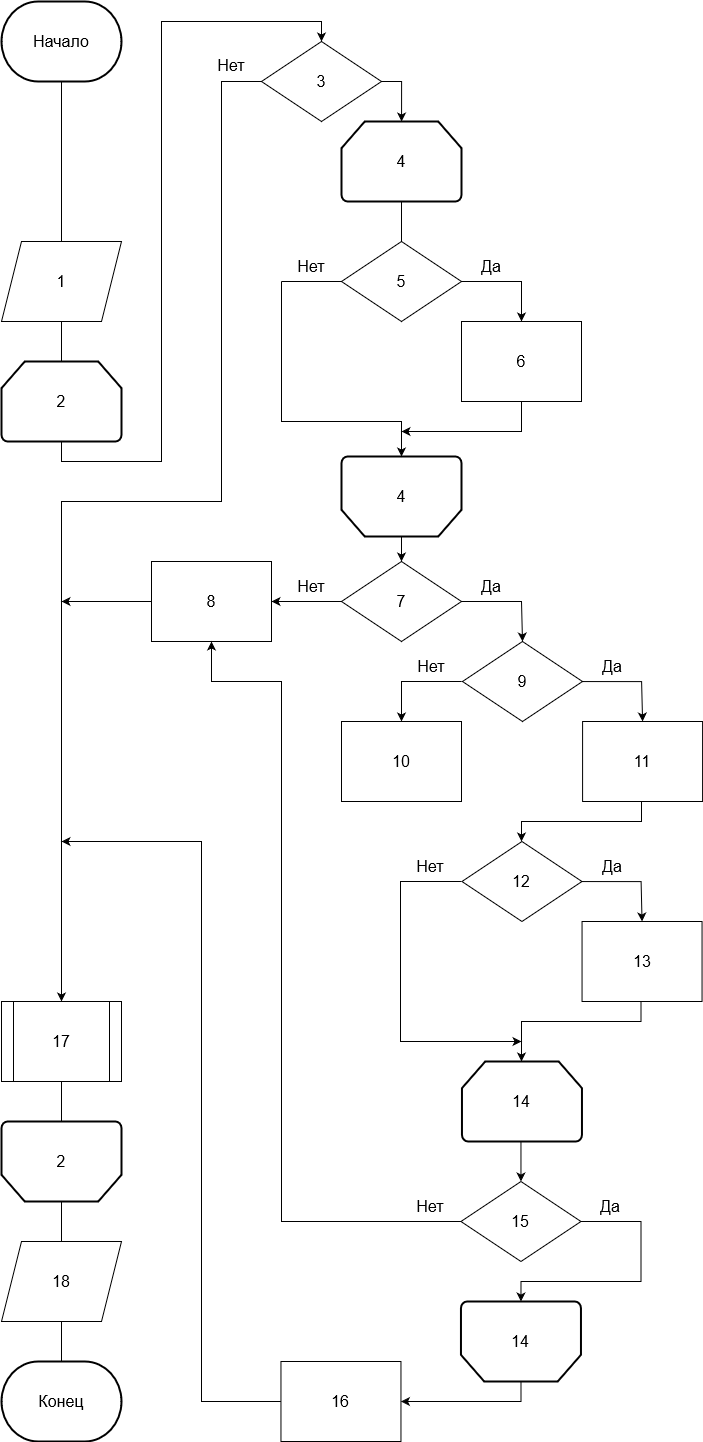

The diagram above was exported from draw.io. Its source (the exported page's mxGraphModel, read from the mxfile embedded in the PNG):
<mxGraphModel dx="2595" dy="1308" grid="1" gridSize="10" guides="1" tooltips="1" connect="1" arrows="1" fold="1" page="1" pageScale="1" pageWidth="827" pageHeight="1169" math="0" shadow="0">
  <root>
    <mxCell id="0" />
    <mxCell id="1" parent="0" />
    <mxCell id="xWibM8Qsefz-QHoGnPLA-285" style="edgeStyle=orthogonalEdgeStyle;rounded=0;orthogonalLoop=1;jettySize=auto;html=1;entryX=0.5;entryY=0;entryDx=0;entryDy=0;fontSize=16;endArrow=none;endFill=0;" edge="1" parent="1" source="xWibM8Qsefz-QHoGnPLA-180" target="xWibM8Qsefz-QHoGnPLA-193">
      <mxGeometry relative="1" as="geometry" />
    </mxCell>
    <mxCell id="xWibM8Qsefz-QHoGnPLA-180" value="&lt;font style=&quot;font-size: 16px;&quot;&gt;Начало&lt;/font&gt;" style="strokeWidth=2;html=1;shape=mxgraph.flowchart.terminator;whiteSpace=wrap;" vertex="1" parent="1">
      <mxGeometry x="720" y="240" width="120" height="80" as="geometry" />
    </mxCell>
    <mxCell id="xWibM8Qsefz-QHoGnPLA-183" style="edgeStyle=orthogonalEdgeStyle;rounded=0;orthogonalLoop=1;jettySize=auto;html=1;fontSize=16;endArrow=classic;endFill=1;entryX=0.5;entryY=0;entryDx=0;entryDy=0;" edge="1" parent="1" source="xWibM8Qsefz-QHoGnPLA-184" target="xWibM8Qsefz-QHoGnPLA-196">
      <mxGeometry relative="1" as="geometry">
        <mxPoint x="980" y="360" as="targetPoint" />
        <Array as="points">
          <mxPoint x="780" y="700" />
          <mxPoint x="880" y="700" />
          <mxPoint x="880" y="260" />
          <mxPoint x="1040" y="260" />
        </Array>
      </mxGeometry>
    </mxCell>
    <mxCell id="xWibM8Qsefz-QHoGnPLA-184" value="2" style="strokeWidth=2;html=1;shape=mxgraph.flowchart.loop_limit;whiteSpace=wrap;fontSize=16;" vertex="1" parent="1">
      <mxGeometry x="720" y="600" width="120" height="80" as="geometry" />
    </mxCell>
    <mxCell id="xWibM8Qsefz-QHoGnPLA-187" style="edgeStyle=orthogonalEdgeStyle;rounded=0;orthogonalLoop=1;jettySize=auto;html=1;entryX=0.5;entryY=0;entryDx=0;entryDy=0;fontSize=16;endArrow=none;endFill=0;" edge="1" parent="1" source="xWibM8Qsefz-QHoGnPLA-188">
      <mxGeometry relative="1" as="geometry">
        <mxPoint x="780" y="1480" as="targetPoint" />
      </mxGeometry>
    </mxCell>
    <mxCell id="xWibM8Qsefz-QHoGnPLA-188" value="" style="strokeWidth=2;html=1;shape=mxgraph.flowchart.loop_limit;whiteSpace=wrap;fontSize=16;rotation=-180;" vertex="1" parent="1">
      <mxGeometry x="720" y="1360" width="120" height="80" as="geometry" />
    </mxCell>
    <mxCell id="xWibM8Qsefz-QHoGnPLA-189" value="2" style="text;html=1;strokeColor=none;fillColor=none;align=center;verticalAlign=middle;whiteSpace=wrap;rounded=0;fontSize=16;" vertex="1" parent="1">
      <mxGeometry x="750" y="1385" width="60" height="30" as="geometry" />
    </mxCell>
    <mxCell id="xWibM8Qsefz-QHoGnPLA-190" style="edgeStyle=orthogonalEdgeStyle;rounded=0;orthogonalLoop=1;jettySize=auto;html=1;entryX=0.5;entryY=0;entryDx=0;entryDy=0;entryPerimeter=0;fontSize=16;endArrow=none;endFill=0;" edge="1" parent="1" target="xWibM8Qsefz-QHoGnPLA-191">
      <mxGeometry relative="1" as="geometry">
        <mxPoint x="780" y="1560" as="sourcePoint" />
      </mxGeometry>
    </mxCell>
    <mxCell id="xWibM8Qsefz-QHoGnPLA-191" value="&lt;font style=&quot;font-size: 16px;&quot;&gt;Конец&lt;/font&gt;" style="strokeWidth=2;html=1;shape=mxgraph.flowchart.terminator;whiteSpace=wrap;" vertex="1" parent="1">
      <mxGeometry x="720" y="1600" width="120" height="80" as="geometry" />
    </mxCell>
    <mxCell id="xWibM8Qsefz-QHoGnPLA-195" style="edgeStyle=orthogonalEdgeStyle;rounded=0;orthogonalLoop=1;jettySize=auto;html=1;entryX=0.5;entryY=0;entryDx=0;entryDy=0;entryPerimeter=0;fontSize=16;endArrow=none;endFill=0;" edge="1" parent="1" source="xWibM8Qsefz-QHoGnPLA-193" target="xWibM8Qsefz-QHoGnPLA-184">
      <mxGeometry relative="1" as="geometry" />
    </mxCell>
    <mxCell id="xWibM8Qsefz-QHoGnPLA-193" value="1" style="shape=parallelogram;perimeter=parallelogramPerimeter;whiteSpace=wrap;html=1;fixedSize=1;fontSize=16;" vertex="1" parent="1">
      <mxGeometry x="720" y="480" width="120" height="80" as="geometry" />
    </mxCell>
    <mxCell id="xWibM8Qsefz-QHoGnPLA-241" style="edgeStyle=orthogonalEdgeStyle;rounded=0;orthogonalLoop=1;jettySize=auto;html=1;fontSize=16;endArrow=classic;endFill=1;entryX=0.5;entryY=0;entryDx=0;entryDy=0;" edge="1" parent="1" source="xWibM8Qsefz-QHoGnPLA-196" target="xWibM8Qsefz-QHoGnPLA-268">
      <mxGeometry relative="1" as="geometry">
        <mxPoint x="1160" y="1040" as="targetPoint" />
        <Array as="points">
          <mxPoint x="940" y="320" />
          <mxPoint x="940" y="740" />
          <mxPoint x="780" y="740" />
        </Array>
      </mxGeometry>
    </mxCell>
    <mxCell id="xWibM8Qsefz-QHoGnPLA-244" style="edgeStyle=orthogonalEdgeStyle;rounded=0;orthogonalLoop=1;jettySize=auto;html=1;fontSize=16;endArrow=classic;endFill=1;" edge="1" parent="1" source="xWibM8Qsefz-QHoGnPLA-196">
      <mxGeometry relative="1" as="geometry">
        <mxPoint x="1120.0588235294117" y="360.0392156862746" as="targetPoint" />
        <Array as="points">
          <mxPoint x="1120" y="320" />
        </Array>
      </mxGeometry>
    </mxCell>
    <mxCell id="xWibM8Qsefz-QHoGnPLA-196" value="3" style="rhombus;whiteSpace=wrap;html=1;fontSize=16;" vertex="1" parent="1">
      <mxGeometry x="980" y="280" width="120" height="80" as="geometry" />
    </mxCell>
    <mxCell id="xWibM8Qsefz-QHoGnPLA-242" value="Нет" style="text;html=1;strokeColor=none;fillColor=none;align=center;verticalAlign=middle;whiteSpace=wrap;rounded=0;fontSize=16;" vertex="1" parent="1">
      <mxGeometry x="920" y="289" width="60" height="30" as="geometry" />
    </mxCell>
    <mxCell id="xWibM8Qsefz-QHoGnPLA-249" style="edgeStyle=orthogonalEdgeStyle;rounded=0;orthogonalLoop=1;jettySize=auto;html=1;entryX=0.5;entryY=0;entryDx=0;entryDy=0;fontSize=16;endArrow=none;endFill=0;" edge="1" parent="1" source="xWibM8Qsefz-QHoGnPLA-245" target="xWibM8Qsefz-QHoGnPLA-248">
      <mxGeometry relative="1" as="geometry" />
    </mxCell>
    <mxCell id="xWibM8Qsefz-QHoGnPLA-245" value="4" style="strokeWidth=2;html=1;shape=mxgraph.flowchart.loop_limit;whiteSpace=wrap;fontSize=16;" vertex="1" parent="1">
      <mxGeometry x="1060" y="360" width="120" height="80" as="geometry" />
    </mxCell>
    <mxCell id="xWibM8Qsefz-QHoGnPLA-264" style="edgeStyle=orthogonalEdgeStyle;rounded=0;orthogonalLoop=1;jettySize=auto;html=1;entryX=0.5;entryY=0;entryDx=0;entryDy=0;fontSize=16;endArrow=classic;endFill=1;" edge="1" parent="1" source="xWibM8Qsefz-QHoGnPLA-246" target="xWibM8Qsefz-QHoGnPLA-274">
      <mxGeometry relative="1" as="geometry">
        <mxPoint x="1120" y="805" as="targetPoint" />
      </mxGeometry>
    </mxCell>
    <mxCell id="xWibM8Qsefz-QHoGnPLA-246" value="" style="strokeWidth=2;html=1;shape=mxgraph.flowchart.loop_limit;whiteSpace=wrap;fontSize=16;rotation=-180;" vertex="1" parent="1">
      <mxGeometry x="1060" y="695" width="120" height="80" as="geometry" />
    </mxCell>
    <mxCell id="xWibM8Qsefz-QHoGnPLA-247" value="4" style="text;html=1;strokeColor=none;fillColor=none;align=center;verticalAlign=middle;whiteSpace=wrap;rounded=0;fontSize=16;" vertex="1" parent="1">
      <mxGeometry x="1090" y="720" width="60" height="30" as="geometry" />
    </mxCell>
    <mxCell id="xWibM8Qsefz-QHoGnPLA-251" style="edgeStyle=orthogonalEdgeStyle;rounded=0;orthogonalLoop=1;jettySize=auto;html=1;entryX=0.5;entryY=0;entryDx=0;entryDy=0;fontSize=16;endArrow=classic;endFill=1;" edge="1" parent="1" source="xWibM8Qsefz-QHoGnPLA-248" target="xWibM8Qsefz-QHoGnPLA-250">
      <mxGeometry relative="1" as="geometry">
        <Array as="points">
          <mxPoint x="1240" y="520" />
          <mxPoint x="1240" y="560" />
        </Array>
      </mxGeometry>
    </mxCell>
    <mxCell id="xWibM8Qsefz-QHoGnPLA-254" style="edgeStyle=orthogonalEdgeStyle;rounded=0;orthogonalLoop=1;jettySize=auto;html=1;fontSize=16;endArrow=classic;endFill=1;entryX=0.5;entryY=1;entryDx=0;entryDy=0;entryPerimeter=0;startArrow=none;" edge="1" parent="1" source="xWibM8Qsefz-QHoGnPLA-257" target="xWibM8Qsefz-QHoGnPLA-246">
      <mxGeometry relative="1" as="geometry">
        <mxPoint x="1000.0588235294117" y="600.0392156862747" as="targetPoint" />
        <Array as="points">
          <mxPoint x="1000" y="660" />
          <mxPoint x="1120" y="660" />
        </Array>
      </mxGeometry>
    </mxCell>
    <mxCell id="xWibM8Qsefz-QHoGnPLA-248" value="5" style="rhombus;whiteSpace=wrap;html=1;fontSize=16;" vertex="1" parent="1">
      <mxGeometry x="1060" y="480" width="120" height="80" as="geometry" />
    </mxCell>
    <mxCell id="xWibM8Qsefz-QHoGnPLA-260" style="edgeStyle=orthogonalEdgeStyle;rounded=0;orthogonalLoop=1;jettySize=auto;html=1;fontSize=16;endArrow=classic;endFill=1;" edge="1" parent="1" source="xWibM8Qsefz-QHoGnPLA-250">
      <mxGeometry relative="1" as="geometry">
        <mxPoint x="1120" y="670" as="targetPoint" />
        <Array as="points">
          <mxPoint x="1240" y="670" />
        </Array>
      </mxGeometry>
    </mxCell>
    <mxCell id="xWibM8Qsefz-QHoGnPLA-250" value="6" style="whiteSpace=wrap;html=1;fontSize=16;" vertex="1" parent="1">
      <mxGeometry x="1180" y="560" width="120" height="80" as="geometry" />
    </mxCell>
    <mxCell id="xWibM8Qsefz-QHoGnPLA-252" value="Да" style="text;html=1;strokeColor=none;fillColor=none;align=center;verticalAlign=middle;whiteSpace=wrap;rounded=0;fontSize=16;" vertex="1" parent="1">
      <mxGeometry x="1180" y="490" width="60" height="30" as="geometry" />
    </mxCell>
    <mxCell id="xWibM8Qsefz-QHoGnPLA-257" value="Нет" style="text;html=1;strokeColor=none;fillColor=none;align=center;verticalAlign=middle;whiteSpace=wrap;rounded=0;fontSize=16;" vertex="1" parent="1">
      <mxGeometry x="1000" y="490" width="60" height="30" as="geometry" />
    </mxCell>
    <mxCell id="xWibM8Qsefz-QHoGnPLA-258" value="" style="edgeStyle=orthogonalEdgeStyle;rounded=0;orthogonalLoop=1;jettySize=auto;html=1;fontSize=16;endArrow=none;endFill=1;entryX=0.5;entryY=1;entryDx=0;entryDy=0;entryPerimeter=0;" edge="1" parent="1" source="xWibM8Qsefz-QHoGnPLA-248" target="xWibM8Qsefz-QHoGnPLA-257">
      <mxGeometry relative="1" as="geometry">
        <mxPoint x="1060.0882352941176" y="520.0588235294117" as="sourcePoint" />
        <mxPoint x="1120" y="695" as="targetPoint" />
        <Array as="points">
          <mxPoint x="1000" y="520" />
        </Array>
      </mxGeometry>
    </mxCell>
    <mxCell id="xWibM8Qsefz-QHoGnPLA-269" style="edgeStyle=orthogonalEdgeStyle;rounded=0;orthogonalLoop=1;jettySize=auto;html=1;entryX=0.5;entryY=1;entryDx=0;entryDy=0;entryPerimeter=0;fontSize=16;endArrow=none;endFill=0;" edge="1" parent="1" source="xWibM8Qsefz-QHoGnPLA-268" target="xWibM8Qsefz-QHoGnPLA-188">
      <mxGeometry relative="1" as="geometry" />
    </mxCell>
    <mxCell id="xWibM8Qsefz-QHoGnPLA-268" value="17" style="shape=process;whiteSpace=wrap;html=1;backgroundOutline=1;fontSize=16;" vertex="1" parent="1">
      <mxGeometry x="720" y="1240" width="120" height="80" as="geometry" />
    </mxCell>
    <mxCell id="xWibM8Qsefz-QHoGnPLA-272" style="edgeStyle=orthogonalEdgeStyle;rounded=0;orthogonalLoop=1;jettySize=auto;html=1;entryX=0.5;entryY=0;entryDx=0;entryDy=0;fontSize=16;endArrow=classic;endFill=1;" edge="1" parent="1" source="xWibM8Qsefz-QHoGnPLA-274">
      <mxGeometry relative="1" as="geometry">
        <mxPoint x="1241" y="880" as="targetPoint" />
        <Array as="points">
          <mxPoint x="1240" y="840" />
          <mxPoint x="1240" y="880" />
        </Array>
      </mxGeometry>
    </mxCell>
    <mxCell id="xWibM8Qsefz-QHoGnPLA-281" style="edgeStyle=orthogonalEdgeStyle;rounded=0;orthogonalLoop=1;jettySize=auto;html=1;entryX=1;entryY=0.5;entryDx=0;entryDy=0;fontSize=16;endArrow=classic;endFill=1;" edge="1" parent="1" source="xWibM8Qsefz-QHoGnPLA-274" target="xWibM8Qsefz-QHoGnPLA-280">
      <mxGeometry relative="1" as="geometry">
        <Array as="points">
          <mxPoint x="990" y="840" />
          <mxPoint x="990" y="840" />
        </Array>
      </mxGeometry>
    </mxCell>
    <mxCell id="xWibM8Qsefz-QHoGnPLA-274" value="7" style="rhombus;whiteSpace=wrap;html=1;fontSize=16;" vertex="1" parent="1">
      <mxGeometry x="1060" y="800" width="120" height="80" as="geometry" />
    </mxCell>
    <mxCell id="xWibM8Qsefz-QHoGnPLA-277" value="Да" style="text;html=1;strokeColor=none;fillColor=none;align=center;verticalAlign=middle;whiteSpace=wrap;rounded=0;fontSize=16;" vertex="1" parent="1">
      <mxGeometry x="1180" y="810" width="60" height="30" as="geometry" />
    </mxCell>
    <mxCell id="xWibM8Qsefz-QHoGnPLA-278" value="Нет" style="text;html=1;strokeColor=none;fillColor=none;align=center;verticalAlign=middle;whiteSpace=wrap;rounded=0;fontSize=16;" vertex="1" parent="1">
      <mxGeometry x="1000" y="810" width="60" height="30" as="geometry" />
    </mxCell>
    <mxCell id="xWibM8Qsefz-QHoGnPLA-323" style="edgeStyle=orthogonalEdgeStyle;rounded=0;orthogonalLoop=1;jettySize=auto;html=1;fontSize=16;endArrow=classic;endFill=1;" edge="1" parent="1" source="xWibM8Qsefz-QHoGnPLA-280">
      <mxGeometry relative="1" as="geometry">
        <mxPoint x="780" y="840" as="targetPoint" />
      </mxGeometry>
    </mxCell>
    <mxCell id="xWibM8Qsefz-QHoGnPLA-280" value="8" style="whiteSpace=wrap;html=1;fontSize=16;" vertex="1" parent="1">
      <mxGeometry x="870" y="800" width="120" height="80" as="geometry" />
    </mxCell>
    <mxCell id="xWibM8Qsefz-QHoGnPLA-282" value="18" style="shape=parallelogram;perimeter=parallelogramPerimeter;whiteSpace=wrap;html=1;fixedSize=1;fontSize=16;" vertex="1" parent="1">
      <mxGeometry x="720" y="1480" width="120" height="80" as="geometry" />
    </mxCell>
    <mxCell id="xWibM8Qsefz-QHoGnPLA-301" style="edgeStyle=orthogonalEdgeStyle;rounded=0;orthogonalLoop=1;jettySize=auto;html=1;fontSize=16;endArrow=classic;endFill=1;" edge="1" parent="1">
      <mxGeometry relative="1" as="geometry">
        <mxPoint x="1239.46" y="1420" as="targetPoint" />
        <Array as="points">
          <mxPoint x="1239.46" y="1380" />
        </Array>
        <mxPoint x="1239.46" y="1380" as="sourcePoint" />
      </mxGeometry>
    </mxCell>
    <mxCell id="xWibM8Qsefz-QHoGnPLA-302" value="14" style="strokeWidth=2;html=1;shape=mxgraph.flowchart.loop_limit;whiteSpace=wrap;fontSize=16;" vertex="1" parent="1">
      <mxGeometry x="1180.46" y="1300" width="120" height="80" as="geometry" />
    </mxCell>
    <mxCell id="xWibM8Qsefz-QHoGnPLA-303" style="edgeStyle=orthogonalEdgeStyle;rounded=0;orthogonalLoop=1;jettySize=auto;html=1;fontSize=16;endArrow=classic;endFill=1;" edge="1" parent="1" source="xWibM8Qsefz-QHoGnPLA-305">
      <mxGeometry relative="1" as="geometry">
        <mxPoint x="1239.46" y="1540" as="targetPoint" />
        <Array as="points">
          <mxPoint x="1359.46" y="1460" />
          <mxPoint x="1359.46" y="1520" />
          <mxPoint x="1239.46" y="1520" />
        </Array>
      </mxGeometry>
    </mxCell>
    <mxCell id="xWibM8Qsefz-QHoGnPLA-304" style="edgeStyle=orthogonalEdgeStyle;rounded=0;orthogonalLoop=1;jettySize=auto;html=1;entryX=0.5;entryY=1;entryDx=0;entryDy=0;fontSize=16;endArrow=classic;endFill=1;" edge="1" parent="1" source="xWibM8Qsefz-QHoGnPLA-305" target="xWibM8Qsefz-QHoGnPLA-280">
      <mxGeometry relative="1" as="geometry">
        <mxPoint x="1000.46" y="1380" as="targetPoint" />
        <Array as="points">
          <mxPoint x="1000" y="1460" />
          <mxPoint x="1000" y="920" />
          <mxPoint x="930" y="920" />
        </Array>
      </mxGeometry>
    </mxCell>
    <mxCell id="xWibM8Qsefz-QHoGnPLA-305" value="15" style="rhombus;whiteSpace=wrap;html=1;fontSize=16;" vertex="1" parent="1">
      <mxGeometry x="1179.46" y="1420" width="120" height="80" as="geometry" />
    </mxCell>
    <mxCell id="xWibM8Qsefz-QHoGnPLA-306" value="Да" style="text;html=1;strokeColor=none;fillColor=none;align=center;verticalAlign=middle;whiteSpace=wrap;rounded=0;fontSize=16;" vertex="1" parent="1">
      <mxGeometry x="1299.46" y="1430" width="60" height="30" as="geometry" />
    </mxCell>
    <mxCell id="xWibM8Qsefz-QHoGnPLA-307" value="Нет" style="text;html=1;strokeColor=none;fillColor=none;align=center;verticalAlign=middle;whiteSpace=wrap;rounded=0;fontSize=16;" vertex="1" parent="1">
      <mxGeometry x="1119.46" y="1430" width="60" height="30" as="geometry" />
    </mxCell>
    <mxCell id="xWibM8Qsefz-QHoGnPLA-338" style="edgeStyle=orthogonalEdgeStyle;rounded=0;orthogonalLoop=1;jettySize=auto;html=1;fontSize=16;endArrow=classic;endFill=1;" edge="1" parent="1" source="xWibM8Qsefz-QHoGnPLA-308" target="xWibM8Qsefz-QHoGnPLA-336">
      <mxGeometry relative="1" as="geometry">
        <Array as="points">
          <mxPoint x="1240" y="1640" />
        </Array>
      </mxGeometry>
    </mxCell>
    <mxCell id="xWibM8Qsefz-QHoGnPLA-308" value="" style="strokeWidth=2;html=1;shape=mxgraph.flowchart.loop_limit;whiteSpace=wrap;fontSize=16;rotation=-180;" vertex="1" parent="1">
      <mxGeometry x="1179.46" y="1540" width="120" height="80" as="geometry" />
    </mxCell>
    <mxCell id="xWibM8Qsefz-QHoGnPLA-309" value="14" style="text;html=1;strokeColor=none;fillColor=none;align=center;verticalAlign=middle;whiteSpace=wrap;rounded=0;fontSize=16;" vertex="1" parent="1">
      <mxGeometry x="1209.46" y="1565" width="60" height="30" as="geometry" />
    </mxCell>
    <mxCell id="xWibM8Qsefz-QHoGnPLA-310" value="9" style="rhombus;whiteSpace=wrap;html=1;fontSize=16;" vertex="1" parent="1">
      <mxGeometry x="1181" y="880" width="120" height="80" as="geometry" />
    </mxCell>
    <mxCell id="xWibM8Qsefz-QHoGnPLA-313" style="edgeStyle=orthogonalEdgeStyle;rounded=0;orthogonalLoop=1;jettySize=auto;html=1;entryX=0.5;entryY=0;entryDx=0;entryDy=0;fontSize=16;endArrow=classic;endFill=1;" edge="1" parent="1">
      <mxGeometry relative="1" as="geometry">
        <mxPoint x="1300.0017647058824" y="920.0588235294117" as="sourcePoint" />
        <mxPoint x="1361.09" y="960" as="targetPoint" />
        <Array as="points">
          <mxPoint x="1360.09" y="920" />
          <mxPoint x="1360.09" y="960" />
        </Array>
      </mxGeometry>
    </mxCell>
    <mxCell id="xWibM8Qsefz-QHoGnPLA-314" value="Да" style="text;html=1;strokeColor=none;fillColor=none;align=center;verticalAlign=middle;whiteSpace=wrap;rounded=0;fontSize=16;" vertex="1" parent="1">
      <mxGeometry x="1301.09" y="889.94" width="60" height="30" as="geometry" />
    </mxCell>
    <mxCell id="xWibM8Qsefz-QHoGnPLA-316" style="edgeStyle=orthogonalEdgeStyle;rounded=0;orthogonalLoop=1;jettySize=auto;html=1;entryX=0.5;entryY=0;entryDx=0;entryDy=0;fontSize=16;endArrow=classic;endFill=1;" edge="1" parent="1">
      <mxGeometry relative="1" as="geometry">
        <mxPoint x="1180" y="920" as="sourcePoint" />
        <mxPoint x="1120" y="960" as="targetPoint" />
        <Array as="points">
          <mxPoint x="1120" y="920" />
        </Array>
      </mxGeometry>
    </mxCell>
    <mxCell id="xWibM8Qsefz-QHoGnPLA-317" value="Нет" style="text;html=1;strokeColor=none;fillColor=none;align=center;verticalAlign=middle;whiteSpace=wrap;rounded=0;fontSize=16;" vertex="1" parent="1">
      <mxGeometry x="1120" y="890" width="60" height="30" as="geometry" />
    </mxCell>
    <mxCell id="xWibM8Qsefz-QHoGnPLA-320" value="10" style="whiteSpace=wrap;html=1;fontSize=16;" vertex="1" parent="1">
      <mxGeometry x="1060" y="960" width="120" height="80" as="geometry" />
    </mxCell>
    <mxCell id="xWibM8Qsefz-QHoGnPLA-325" style="edgeStyle=orthogonalEdgeStyle;rounded=0;orthogonalLoop=1;jettySize=auto;html=1;fontSize=16;endArrow=classic;endFill=1;" edge="1" parent="1" source="xWibM8Qsefz-QHoGnPLA-321">
      <mxGeometry relative="1" as="geometry">
        <mxPoint x="1240" y="1080" as="targetPoint" />
        <Array as="points">
          <mxPoint x="1360" y="1060" />
          <mxPoint x="1240" y="1060" />
        </Array>
      </mxGeometry>
    </mxCell>
    <mxCell id="xWibM8Qsefz-QHoGnPLA-321" value="11" style="whiteSpace=wrap;html=1;fontSize=16;" vertex="1" parent="1">
      <mxGeometry x="1301.09" y="960" width="120" height="80" as="geometry" />
    </mxCell>
    <mxCell id="xWibM8Qsefz-QHoGnPLA-326" value="12" style="rhombus;whiteSpace=wrap;html=1;fontSize=16;" vertex="1" parent="1">
      <mxGeometry x="1180.46" y="1080" width="120" height="80" as="geometry" />
    </mxCell>
    <mxCell id="xWibM8Qsefz-QHoGnPLA-327" style="edgeStyle=orthogonalEdgeStyle;rounded=0;orthogonalLoop=1;jettySize=auto;html=1;entryX=0.5;entryY=0;entryDx=0;entryDy=0;fontSize=16;endArrow=classic;endFill=1;" edge="1" parent="1">
      <mxGeometry relative="1" as="geometry">
        <mxPoint x="1299.4617647058822" y="1120.058823529412" as="sourcePoint" />
        <mxPoint x="1360.5500000000002" y="1160.0000000000002" as="targetPoint" />
        <Array as="points">
          <mxPoint x="1359.55" y="1120" />
          <mxPoint x="1359.55" y="1160" />
        </Array>
      </mxGeometry>
    </mxCell>
    <mxCell id="xWibM8Qsefz-QHoGnPLA-328" value="Да" style="text;html=1;strokeColor=none;fillColor=none;align=center;verticalAlign=middle;whiteSpace=wrap;rounded=0;fontSize=16;" vertex="1" parent="1">
      <mxGeometry x="1300.55" y="1089.94" width="60" height="30" as="geometry" />
    </mxCell>
    <mxCell id="xWibM8Qsefz-QHoGnPLA-329" style="edgeStyle=orthogonalEdgeStyle;rounded=0;orthogonalLoop=1;jettySize=auto;html=1;fontSize=16;endArrow=classic;endFill=1;" edge="1" parent="1">
      <mxGeometry relative="1" as="geometry">
        <mxPoint x="1179.46" y="1120.0000000000002" as="sourcePoint" />
        <mxPoint x="1240" y="1280" as="targetPoint" />
        <Array as="points">
          <mxPoint x="1119" y="1120" />
          <mxPoint x="1119" y="1280" />
        </Array>
      </mxGeometry>
    </mxCell>
    <mxCell id="xWibM8Qsefz-QHoGnPLA-330" value="Нет" style="text;html=1;strokeColor=none;fillColor=none;align=center;verticalAlign=middle;whiteSpace=wrap;rounded=0;fontSize=16;" vertex="1" parent="1">
      <mxGeometry x="1119.46" y="1090" width="60" height="30" as="geometry" />
    </mxCell>
    <mxCell id="xWibM8Qsefz-QHoGnPLA-332" style="edgeStyle=orthogonalEdgeStyle;rounded=0;orthogonalLoop=1;jettySize=auto;html=1;fontSize=16;endArrow=classic;endFill=1;" edge="1" parent="1" source="xWibM8Qsefz-QHoGnPLA-333">
      <mxGeometry relative="1" as="geometry">
        <mxPoint x="1240" y="1300" as="targetPoint" />
        <Array as="points">
          <mxPoint x="1359.46" y="1260" />
          <mxPoint x="1239.46" y="1260" />
        </Array>
      </mxGeometry>
    </mxCell>
    <mxCell id="xWibM8Qsefz-QHoGnPLA-333" value="13" style="whiteSpace=wrap;html=1;fontSize=16;" vertex="1" parent="1">
      <mxGeometry x="1300.55" y="1160" width="120" height="80" as="geometry" />
    </mxCell>
    <mxCell id="xWibM8Qsefz-QHoGnPLA-340" style="edgeStyle=orthogonalEdgeStyle;rounded=0;orthogonalLoop=1;jettySize=auto;html=1;fontSize=16;endArrow=classic;endFill=1;" edge="1" parent="1" source="xWibM8Qsefz-QHoGnPLA-336">
      <mxGeometry relative="1" as="geometry">
        <mxPoint x="780" y="1080" as="targetPoint" />
        <Array as="points">
          <mxPoint x="920" y="1640" />
          <mxPoint x="920" y="1080" />
        </Array>
      </mxGeometry>
    </mxCell>
    <mxCell id="xWibM8Qsefz-QHoGnPLA-336" value="16" style="rounded=0;whiteSpace=wrap;html=1;fontSize=16;" vertex="1" parent="1">
      <mxGeometry x="999.46" y="1600" width="120" height="80" as="geometry" />
    </mxCell>
  </root>
</mxGraphModel>